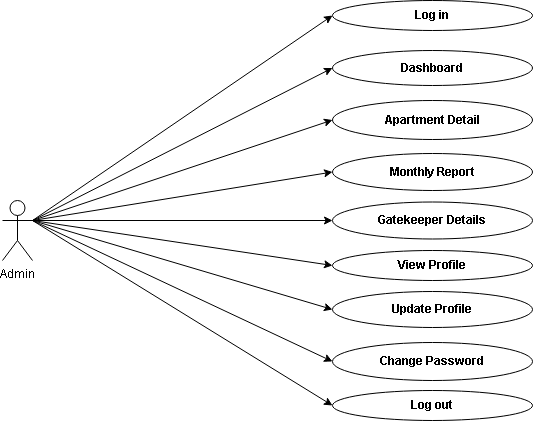

The diagram above was exported from draw.io. Its source (the exported page's mxGraphModel, read from the mxfile embedded in the PNG):
<mxGraphModel dx="1147" dy="642" grid="1" gridSize="10" guides="1" tooltips="1" connect="1" arrows="1" fold="1" page="1" pageScale="1" pageWidth="827" pageHeight="1169" math="0" shadow="0">
  <root>
    <mxCell id="0" />
    <mxCell id="1" parent="0" />
    <mxCell id="0Y7Hgx2AmaMHOm5b6pNO-1" value="Admin" style="shape=umlActor;verticalLabelPosition=bottom;verticalAlign=top;html=1;outlineConnect=0;" parent="1" vertex="1">
      <mxGeometry x="150" y="350" width="30" height="60" as="geometry" />
    </mxCell>
    <mxCell id="0Y7Hgx2AmaMHOm5b6pNO-3" value="&lt;b&gt;Log in&lt;/b&gt;" style="ellipse;whiteSpace=wrap;html=1;" parent="1" vertex="1">
      <mxGeometry x="480" y="150" width="200" height="30" as="geometry" />
    </mxCell>
    <mxCell id="0Y7Hgx2AmaMHOm5b6pNO-4" value="&lt;b&gt;Dashboard&lt;/b&gt;" style="ellipse;whiteSpace=wrap;html=1;" parent="1" vertex="1">
      <mxGeometry x="480" y="200" width="200" height="35" as="geometry" />
    </mxCell>
    <mxCell id="0Y7Hgx2AmaMHOm5b6pNO-5" value="&lt;b&gt;Apartment Detail&lt;/b&gt;" style="ellipse;whiteSpace=wrap;html=1;" parent="1" vertex="1">
      <mxGeometry x="480" y="250" width="200" height="39" as="geometry" />
    </mxCell>
    <mxCell id="0Y7Hgx2AmaMHOm5b6pNO-6" value="&lt;b&gt;Monthly Report&lt;/b&gt;" style="ellipse;whiteSpace=wrap;html=1;" parent="1" vertex="1">
      <mxGeometry x="480" y="303" width="200" height="37" as="geometry" />
    </mxCell>
    <mxCell id="0Y7Hgx2AmaMHOm5b6pNO-7" value="&lt;b&gt;Gatekeeper Details&lt;/b&gt;" style="ellipse;whiteSpace=wrap;html=1;" parent="1" vertex="1">
      <mxGeometry x="480" y="351.5" width="200" height="37" as="geometry" />
    </mxCell>
    <mxCell id="0Y7Hgx2AmaMHOm5b6pNO-8" value="&lt;b&gt;View Profile&lt;/b&gt;" style="ellipse;whiteSpace=wrap;html=1;" parent="1" vertex="1">
      <mxGeometry x="480" y="400" width="200" height="30" as="geometry" />
    </mxCell>
    <mxCell id="0Y7Hgx2AmaMHOm5b6pNO-9" value="&lt;b style=&quot;border-color: var(--border-color);&quot;&gt;Update Profile&lt;/b&gt;" style="ellipse;whiteSpace=wrap;html=1;" parent="1" vertex="1">
      <mxGeometry x="480" y="441" width="200" height="36" as="geometry" />
    </mxCell>
    <mxCell id="0Y7Hgx2AmaMHOm5b6pNO-10" value="&lt;b&gt;Change Password&lt;/b&gt;" style="ellipse;whiteSpace=wrap;html=1;" parent="1" vertex="1">
      <mxGeometry x="480" y="492" width="200" height="38" as="geometry" />
    </mxCell>
    <mxCell id="0Y7Hgx2AmaMHOm5b6pNO-19" value="" style="endArrow=classic;html=1;rounded=0;entryX=0;entryY=0.5;entryDx=0;entryDy=0;" parent="1" target="0Y7Hgx2AmaMHOm5b6pNO-3" edge="1">
      <mxGeometry width="50" height="50" relative="1" as="geometry">
        <mxPoint x="180" y="370" as="sourcePoint" />
        <mxPoint x="230" y="320" as="targetPoint" />
      </mxGeometry>
    </mxCell>
    <mxCell id="0Y7Hgx2AmaMHOm5b6pNO-20" value="" style="endArrow=classic;html=1;rounded=0;entryX=0;entryY=0.5;entryDx=0;entryDy=0;" parent="1" target="0Y7Hgx2AmaMHOm5b6pNO-4" edge="1">
      <mxGeometry width="50" height="50" relative="1" as="geometry">
        <mxPoint x="180" y="370" as="sourcePoint" />
        <mxPoint x="350" y="300" as="targetPoint" />
      </mxGeometry>
    </mxCell>
    <mxCell id="0Y7Hgx2AmaMHOm5b6pNO-21" value="" style="endArrow=classic;html=1;rounded=0;entryX=0;entryY=0.5;entryDx=0;entryDy=0;" parent="1" target="0Y7Hgx2AmaMHOm5b6pNO-5" edge="1">
      <mxGeometry width="50" height="50" relative="1" as="geometry">
        <mxPoint x="180" y="370" as="sourcePoint" />
        <mxPoint x="410" y="310" as="targetPoint" />
      </mxGeometry>
    </mxCell>
    <mxCell id="0Y7Hgx2AmaMHOm5b6pNO-22" value="" style="endArrow=classic;html=1;rounded=0;entryX=0;entryY=0.5;entryDx=0;entryDy=0;" parent="1" target="0Y7Hgx2AmaMHOm5b6pNO-6" edge="1">
      <mxGeometry width="50" height="50" relative="1" as="geometry">
        <mxPoint x="180" y="370" as="sourcePoint" />
        <mxPoint x="350" y="380" as="targetPoint" />
      </mxGeometry>
    </mxCell>
    <mxCell id="0Y7Hgx2AmaMHOm5b6pNO-23" value="" style="endArrow=classic;html=1;rounded=0;entryX=0;entryY=0.5;entryDx=0;entryDy=0;" parent="1" target="0Y7Hgx2AmaMHOm5b6pNO-8" edge="1">
      <mxGeometry width="50" height="50" relative="1" as="geometry">
        <mxPoint x="180" y="370" as="sourcePoint" />
        <mxPoint x="350" y="380" as="targetPoint" />
      </mxGeometry>
    </mxCell>
    <mxCell id="0Y7Hgx2AmaMHOm5b6pNO-24" value="" style="endArrow=classic;html=1;rounded=0;entryX=0;entryY=0.5;entryDx=0;entryDy=0;" parent="1" target="0Y7Hgx2AmaMHOm5b6pNO-9" edge="1">
      <mxGeometry width="50" height="50" relative="1" as="geometry">
        <mxPoint x="180" y="370" as="sourcePoint" />
        <mxPoint x="350" y="470" as="targetPoint" />
      </mxGeometry>
    </mxCell>
    <mxCell id="0Y7Hgx2AmaMHOm5b6pNO-25" value="" style="endArrow=classic;html=1;rounded=0;entryX=0;entryY=0.5;entryDx=0;entryDy=0;" parent="1" target="0Y7Hgx2AmaMHOm5b6pNO-10" edge="1">
      <mxGeometry width="50" height="50" relative="1" as="geometry">
        <mxPoint x="180" y="370" as="sourcePoint" />
        <mxPoint x="340" y="500" as="targetPoint" />
      </mxGeometry>
    </mxCell>
    <mxCell id="UasqmcG-SEB3An6klzU4-1" value="" style="endArrow=classic;html=1;rounded=0;exitX=1;exitY=0.3333333333333333;exitDx=0;exitDy=0;exitPerimeter=0;entryX=0;entryY=0.5;entryDx=0;entryDy=0;" edge="1" parent="1" source="0Y7Hgx2AmaMHOm5b6pNO-1" target="0Y7Hgx2AmaMHOm5b6pNO-7">
      <mxGeometry width="50" height="50" relative="1" as="geometry">
        <mxPoint x="400" y="380" as="sourcePoint" />
        <mxPoint x="450" y="330" as="targetPoint" />
      </mxGeometry>
    </mxCell>
    <mxCell id="UasqmcG-SEB3An6klzU4-5" value="&lt;b&gt;Log out&lt;/b&gt;" style="ellipse;whiteSpace=wrap;html=1;" vertex="1" parent="1">
      <mxGeometry x="480" y="540" width="200" height="30" as="geometry" />
    </mxCell>
    <mxCell id="UasqmcG-SEB3An6klzU4-6" value="" style="endArrow=classic;html=1;rounded=0;entryX=0;entryY=0.5;entryDx=0;entryDy=0;" edge="1" parent="1" target="UasqmcG-SEB3An6klzU4-5">
      <mxGeometry width="50" height="50" relative="1" as="geometry">
        <mxPoint x="180" y="370" as="sourcePoint" />
        <mxPoint x="590" y="450" as="targetPoint" />
      </mxGeometry>
    </mxCell>
  </root>
</mxGraphModel>